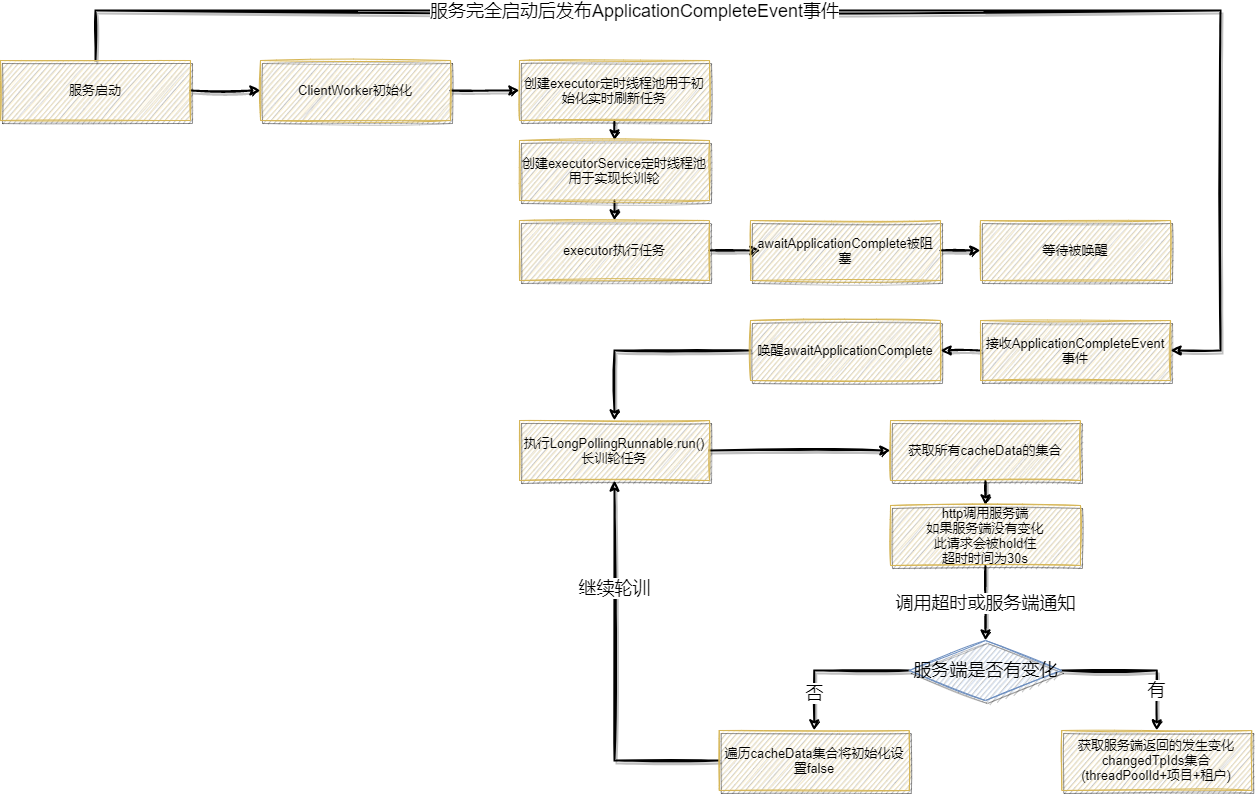

The diagram above was exported from draw.io. Its source (the exported page's mxGraphModel, read from the mxfile embedded in the PNG):
<mxGraphModel dx="2175" dy="762" grid="1" gridSize="10" guides="1" tooltips="1" connect="1" arrows="1" fold="1" page="1" pageScale="1" pageWidth="827" pageHeight="1169" math="0" shadow="0">
  <root>
    <mxCell id="0" />
    <mxCell id="1" parent="0" />
    <mxCell id="kKRAOusioMRRI2-UzQjR-29" style="edgeStyle=orthogonalEdgeStyle;rounded=0;sketch=1;orthogonalLoop=1;jettySize=auto;html=1;exitX=1;exitY=0.5;exitDx=0;exitDy=0;shadow=1;strokeWidth=2;fontSize=18;fontColor=#000000;" edge="1" parent="1" source="kKRAOusioMRRI2-UzQjR-1" target="kKRAOusioMRRI2-UzQjR-2">
      <mxGeometry relative="1" as="geometry" />
    </mxCell>
    <mxCell id="kKRAOusioMRRI2-UzQjR-1" value="ClientWorker初始化" style="rounded=0;whiteSpace=wrap;html=1;shadow=1;glass=0;sketch=1;fontSize=13;fillColor=#fff2cc;strokeColor=#d6b656;" vertex="1" parent="1">
      <mxGeometry x="60" y="110" width="190" height="60" as="geometry" />
    </mxCell>
    <mxCell id="kKRAOusioMRRI2-UzQjR-18" style="edgeStyle=orthogonalEdgeStyle;rounded=0;sketch=1;orthogonalLoop=1;jettySize=auto;html=1;exitX=0.5;exitY=1;exitDx=0;exitDy=0;entryX=0.5;entryY=0;entryDx=0;entryDy=0;shadow=1;strokeWidth=2;fontSize=18;fontColor=#000000;" edge="1" parent="1" source="kKRAOusioMRRI2-UzQjR-2" target="kKRAOusioMRRI2-UzQjR-3">
      <mxGeometry relative="1" as="geometry" />
    </mxCell>
    <mxCell id="kKRAOusioMRRI2-UzQjR-2" value="创建executor定时线程池用于初始化实时刷新任务" style="rounded=0;whiteSpace=wrap;html=1;shadow=1;glass=0;sketch=1;fontSize=13;fillColor=#fff2cc;strokeColor=#d6b656;" vertex="1" parent="1">
      <mxGeometry x="319" y="110" width="190" height="60" as="geometry" />
    </mxCell>
    <mxCell id="kKRAOusioMRRI2-UzQjR-19" style="edgeStyle=orthogonalEdgeStyle;rounded=0;sketch=1;orthogonalLoop=1;jettySize=auto;html=1;exitX=0.5;exitY=1;exitDx=0;exitDy=0;entryX=0.5;entryY=0;entryDx=0;entryDy=0;shadow=1;strokeWidth=2;fontSize=18;fontColor=#000000;" edge="1" parent="1" source="kKRAOusioMRRI2-UzQjR-3" target="kKRAOusioMRRI2-UzQjR-8">
      <mxGeometry relative="1" as="geometry" />
    </mxCell>
    <mxCell id="kKRAOusioMRRI2-UzQjR-3" value="创建executorService定时线程池用于实现长训轮" style="rounded=0;whiteSpace=wrap;html=1;shadow=1;glass=0;sketch=1;fontSize=13;fillColor=#fff2cc;strokeColor=#d6b656;" vertex="1" parent="1">
      <mxGeometry x="319" y="190" width="190" height="60" as="geometry" />
    </mxCell>
    <mxCell id="kKRAOusioMRRI2-UzQjR-25" style="edgeStyle=orthogonalEdgeStyle;rounded=0;sketch=1;orthogonalLoop=1;jettySize=auto;html=1;exitX=0.5;exitY=0;exitDx=0;exitDy=0;entryX=1;entryY=0.5;entryDx=0;entryDy=0;shadow=1;strokeWidth=2;fontSize=18;fontColor=#000000;" edge="1" parent="1" source="kKRAOusioMRRI2-UzQjR-4" target="kKRAOusioMRRI2-UzQjR-20">
      <mxGeometry relative="1" as="geometry">
        <Array as="points">
          <mxPoint x="-105" y="60" />
          <mxPoint x="1020" y="60" />
          <mxPoint x="1020" y="400" />
        </Array>
      </mxGeometry>
    </mxCell>
    <mxCell id="kKRAOusioMRRI2-UzQjR-27" value="服务完全启动后发布ApplicationCompleteEvent事件" style="edgeLabel;html=1;align=center;verticalAlign=middle;resizable=0;points=[];fontSize=18;fontColor=#000000;" vertex="1" connectable="0" parent="kKRAOusioMRRI2-UzQjR-25">
      <mxGeometry x="-0.2492" relative="1" as="geometry">
        <mxPoint as="offset" />
      </mxGeometry>
    </mxCell>
    <mxCell id="kKRAOusioMRRI2-UzQjR-28" style="edgeStyle=orthogonalEdgeStyle;rounded=0;sketch=1;orthogonalLoop=1;jettySize=auto;html=1;exitX=1;exitY=0.5;exitDx=0;exitDy=0;shadow=1;strokeWidth=2;fontSize=18;fontColor=#000000;" edge="1" parent="1" source="kKRAOusioMRRI2-UzQjR-4" target="kKRAOusioMRRI2-UzQjR-1">
      <mxGeometry relative="1" as="geometry" />
    </mxCell>
    <mxCell id="kKRAOusioMRRI2-UzQjR-4" value="服务启动" style="rounded=0;whiteSpace=wrap;html=1;shadow=1;glass=0;sketch=1;fontSize=13;fillColor=#fff2cc;strokeColor=#d6b656;" vertex="1" parent="1">
      <mxGeometry x="-200" y="110" width="190" height="60" as="geometry" />
    </mxCell>
    <mxCell id="kKRAOusioMRRI2-UzQjR-9" style="edgeStyle=orthogonalEdgeStyle;rounded=0;sketch=1;orthogonalLoop=1;jettySize=auto;html=1;exitX=1;exitY=0.5;exitDx=0;exitDy=0;entryX=0;entryY=0.5;entryDx=0;entryDy=0;shadow=1;strokeWidth=2;fontSize=13;fontColor=#000000;" edge="1" parent="1" source="kKRAOusioMRRI2-UzQjR-8">
      <mxGeometry relative="1" as="geometry">
        <mxPoint x="560" y="300.0050000000001" as="targetPoint" />
      </mxGeometry>
    </mxCell>
    <mxCell id="kKRAOusioMRRI2-UzQjR-8" value="executor执行任务" style="rounded=0;whiteSpace=wrap;html=1;shadow=1;glass=0;sketch=1;fontSize=13;fillColor=#fff2cc;strokeColor=#d6b656;" vertex="1" parent="1">
      <mxGeometry x="319" y="270" width="190" height="60" as="geometry" />
    </mxCell>
    <mxCell id="kKRAOusioMRRI2-UzQjR-11" value="等待被唤醒" style="rounded=0;whiteSpace=wrap;html=1;shadow=1;glass=0;sketch=1;fontSize=13;fillColor=#fff2cc;strokeColor=#d6b656;" vertex="1" parent="1">
      <mxGeometry x="780" y="270" width="190" height="60" as="geometry" />
    </mxCell>
    <mxCell id="kKRAOusioMRRI2-UzQjR-17" style="edgeStyle=orthogonalEdgeStyle;rounded=0;sketch=1;orthogonalLoop=1;jettySize=auto;html=1;exitX=1;exitY=0.5;exitDx=0;exitDy=0;entryX=0;entryY=0.5;entryDx=0;entryDy=0;shadow=1;strokeWidth=2;fontSize=18;fontColor=#000000;" edge="1" parent="1" source="kKRAOusioMRRI2-UzQjR-16" target="kKRAOusioMRRI2-UzQjR-11">
      <mxGeometry relative="1" as="geometry" />
    </mxCell>
    <mxCell id="kKRAOusioMRRI2-UzQjR-16" value="awaitApplicationComplete被阻塞" style="rounded=0;whiteSpace=wrap;html=1;shadow=1;glass=0;sketch=1;fontSize=13;fillColor=#fff2cc;strokeColor=#d6b656;" vertex="1" parent="1">
      <mxGeometry x="550" y="270" width="190" height="60" as="geometry" />
    </mxCell>
    <mxCell id="kKRAOusioMRRI2-UzQjR-22" style="edgeStyle=orthogonalEdgeStyle;rounded=0;sketch=1;orthogonalLoop=1;jettySize=auto;html=1;exitX=0;exitY=0.5;exitDx=0;exitDy=0;shadow=1;strokeWidth=2;fontSize=18;fontColor=#000000;" edge="1" parent="1" source="kKRAOusioMRRI2-UzQjR-20" target="kKRAOusioMRRI2-UzQjR-21">
      <mxGeometry relative="1" as="geometry" />
    </mxCell>
    <mxCell id="kKRAOusioMRRI2-UzQjR-20" value="接收ApplicationCompleteEvent事件" style="rounded=0;whiteSpace=wrap;html=1;shadow=1;glass=0;sketch=1;fontSize=13;fillColor=#fff2cc;strokeColor=#d6b656;" vertex="1" parent="1">
      <mxGeometry x="780" y="370" width="190" height="60" as="geometry" />
    </mxCell>
    <mxCell id="kKRAOusioMRRI2-UzQjR-31" style="edgeStyle=orthogonalEdgeStyle;rounded=0;sketch=1;orthogonalLoop=1;jettySize=auto;html=1;exitX=0;exitY=0.5;exitDx=0;exitDy=0;entryX=0.5;entryY=0;entryDx=0;entryDy=0;shadow=1;strokeWidth=2;fontSize=18;fontColor=#000000;" edge="1" parent="1" source="kKRAOusioMRRI2-UzQjR-21" target="kKRAOusioMRRI2-UzQjR-23">
      <mxGeometry relative="1" as="geometry" />
    </mxCell>
    <mxCell id="kKRAOusioMRRI2-UzQjR-21" value="唤醒awaitApplicationComplete" style="rounded=0;whiteSpace=wrap;html=1;shadow=1;glass=0;sketch=1;fontSize=13;fillColor=#fff2cc;strokeColor=#d6b656;" vertex="1" parent="1">
      <mxGeometry x="550" y="370" width="190" height="60" as="geometry" />
    </mxCell>
    <mxCell id="kKRAOusioMRRI2-UzQjR-42" style="edgeStyle=orthogonalEdgeStyle;rounded=0;sketch=1;orthogonalLoop=1;jettySize=auto;html=1;exitX=1;exitY=0.5;exitDx=0;exitDy=0;entryX=0;entryY=0.5;entryDx=0;entryDy=0;shadow=1;strokeWidth=2;fontSize=18;fontColor=#000000;" edge="1" parent="1" source="kKRAOusioMRRI2-UzQjR-23" target="kKRAOusioMRRI2-UzQjR-32">
      <mxGeometry relative="1" as="geometry" />
    </mxCell>
    <mxCell id="kKRAOusioMRRI2-UzQjR-23" value="执行LongPollingRunnable.run()长训轮任务" style="rounded=0;whiteSpace=wrap;html=1;shadow=1;glass=0;sketch=1;fontSize=13;fillColor=#fff2cc;strokeColor=#d6b656;" vertex="1" parent="1">
      <mxGeometry x="319" y="470" width="190" height="60" as="geometry" />
    </mxCell>
    <mxCell id="kKRAOusioMRRI2-UzQjR-34" style="edgeStyle=orthogonalEdgeStyle;rounded=0;sketch=1;orthogonalLoop=1;jettySize=auto;html=1;exitX=0.5;exitY=1;exitDx=0;exitDy=0;entryX=0.5;entryY=0;entryDx=0;entryDy=0;shadow=1;strokeWidth=2;fontSize=18;fontColor=#000000;" edge="1" parent="1" source="kKRAOusioMRRI2-UzQjR-32" target="kKRAOusioMRRI2-UzQjR-33">
      <mxGeometry relative="1" as="geometry" />
    </mxCell>
    <mxCell id="kKRAOusioMRRI2-UzQjR-32" value="获取所有cacheData的集合" style="rounded=0;whiteSpace=wrap;html=1;shadow=1;glass=0;sketch=1;fontSize=13;fillColor=#fff2cc;strokeColor=#d6b656;" vertex="1" parent="1">
      <mxGeometry x="690" y="470" width="190" height="60" as="geometry" />
    </mxCell>
    <mxCell id="kKRAOusioMRRI2-UzQjR-36" value="调用超时或服务端通知" style="edgeStyle=orthogonalEdgeStyle;rounded=0;sketch=1;orthogonalLoop=1;jettySize=auto;html=1;exitX=0.5;exitY=1;exitDx=0;exitDy=0;shadow=1;strokeWidth=2;fontSize=18;fontColor=#000000;" edge="1" parent="1" source="kKRAOusioMRRI2-UzQjR-33" target="kKRAOusioMRRI2-UzQjR-35">
      <mxGeometry relative="1" as="geometry" />
    </mxCell>
    <mxCell id="kKRAOusioMRRI2-UzQjR-33" value="http调用服务端&lt;br&gt;如果服务端没有变化&lt;br&gt;此请求会被hold住&lt;br&gt;超时时间为30s" style="rounded=0;whiteSpace=wrap;html=1;shadow=1;glass=0;sketch=1;fontSize=13;fillColor=#fff2cc;strokeColor=#d6b656;" vertex="1" parent="1">
      <mxGeometry x="690" y="555" width="190" height="60" as="geometry" />
    </mxCell>
    <mxCell id="kKRAOusioMRRI2-UzQjR-38" style="edgeStyle=orthogonalEdgeStyle;rounded=0;sketch=1;orthogonalLoop=1;jettySize=auto;html=1;exitX=0;exitY=0.5;exitDx=0;exitDy=0;shadow=1;strokeWidth=2;fontSize=18;fontColor=#000000;" edge="1" parent="1" source="kKRAOusioMRRI2-UzQjR-35" target="kKRAOusioMRRI2-UzQjR-37">
      <mxGeometry relative="1" as="geometry" />
    </mxCell>
    <mxCell id="kKRAOusioMRRI2-UzQjR-39" value="否" style="edgeLabel;html=1;align=center;verticalAlign=middle;resizable=0;points=[];fontSize=18;fontColor=#000000;" vertex="1" connectable="0" parent="kKRAOusioMRRI2-UzQjR-38">
      <mxGeometry x="0.5045" relative="1" as="geometry">
        <mxPoint as="offset" />
      </mxGeometry>
    </mxCell>
    <mxCell id="kKRAOusioMRRI2-UzQjR-44" value="有" style="edgeStyle=orthogonalEdgeStyle;rounded=0;sketch=1;orthogonalLoop=1;jettySize=auto;html=1;exitX=1;exitY=0.5;exitDx=0;exitDy=0;shadow=1;strokeWidth=2;fontSize=18;fontColor=#000000;" edge="1" parent="1" source="kKRAOusioMRRI2-UzQjR-35" target="kKRAOusioMRRI2-UzQjR-43">
      <mxGeometry x="0.484" relative="1" as="geometry">
        <mxPoint as="offset" />
      </mxGeometry>
    </mxCell>
    <mxCell id="kKRAOusioMRRI2-UzQjR-35" value="服务端是否有变化" style="rhombus;whiteSpace=wrap;html=1;rounded=0;shadow=1;glass=0;sketch=1;fontSize=18;fillColor=#dae8fc;strokeColor=#6c8ebf;" vertex="1" parent="1">
      <mxGeometry x="708.75" y="690" width="152.5" height="60" as="geometry" />
    </mxCell>
    <mxCell id="kKRAOusioMRRI2-UzQjR-40" style="edgeStyle=orthogonalEdgeStyle;rounded=0;sketch=1;orthogonalLoop=1;jettySize=auto;html=1;exitX=0;exitY=0.5;exitDx=0;exitDy=0;entryX=0.5;entryY=1;entryDx=0;entryDy=0;shadow=1;strokeWidth=2;fontSize=18;fontColor=#000000;" edge="1" parent="1" source="kKRAOusioMRRI2-UzQjR-37" target="kKRAOusioMRRI2-UzQjR-23">
      <mxGeometry relative="1" as="geometry" />
    </mxCell>
    <mxCell id="kKRAOusioMRRI2-UzQjR-41" value="继续轮训" style="edgeLabel;html=1;align=center;verticalAlign=middle;resizable=0;points=[];fontSize=18;fontColor=#000000;" vertex="1" connectable="0" parent="kKRAOusioMRRI2-UzQjR-40">
      <mxGeometry x="0.4396" y="1" relative="1" as="geometry">
        <mxPoint as="offset" />
      </mxGeometry>
    </mxCell>
    <mxCell id="kKRAOusioMRRI2-UzQjR-37" value="遍历cacheData集合将初始化设置false" style="rounded=0;whiteSpace=wrap;html=1;shadow=1;glass=0;sketch=1;fontSize=13;fillColor=#fff2cc;strokeColor=#d6b656;" vertex="1" parent="1">
      <mxGeometry x="518.75" y="780" width="190" height="60" as="geometry" />
    </mxCell>
    <mxCell id="kKRAOusioMRRI2-UzQjR-43" value="&lt;div style=&quot;&quot;&gt;&lt;span style=&quot;background-color: initial;&quot;&gt;获取服务端返回的发生变化changedTpIds集合(threadPoolId+项目+租户)&lt;/span&gt;&lt;/div&gt;" style="rounded=0;whiteSpace=wrap;html=1;shadow=1;glass=0;sketch=1;fontSize=13;fillColor=#fff2cc;strokeColor=#d6b656;align=center;" vertex="1" parent="1">
      <mxGeometry x="861.25" y="780" width="190" height="60" as="geometry" />
    </mxCell>
  </root>
</mxGraphModel>